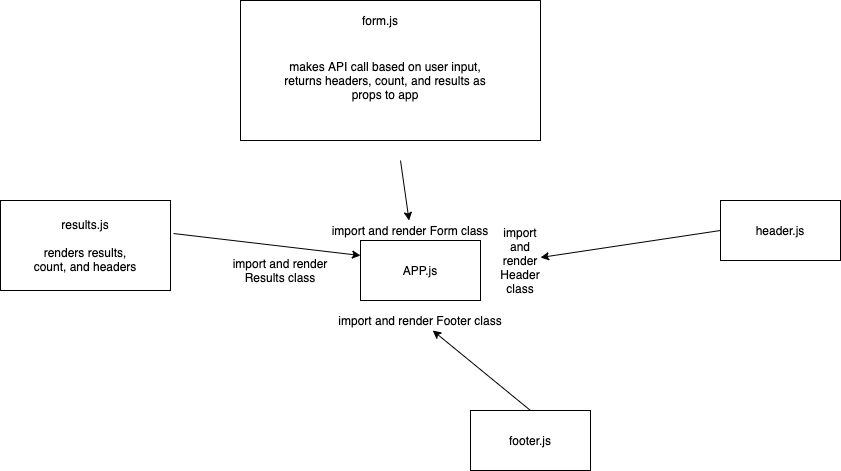

The diagram above was exported from draw.io. Its source (the exported page's mxGraphModel, read from the mxfile embedded in the PNG):
<mxGraphModel dx="1849" dy="416" grid="1" gridSize="10" guides="1" tooltips="1" connect="1" arrows="1" fold="1" page="1" pageScale="1" pageWidth="850" pageHeight="1100" math="0" shadow="0">
  <root>
    <mxCell id="0" />
    <mxCell id="1" parent="0" />
    <mxCell id="xcvRl-cV7r1g25d5_062-16" value="APP.js" style="rounded=0;whiteSpace=wrap;html=1;" vertex="1" parent="1">
      <mxGeometry x="270" y="430" width="120" height="60" as="geometry" />
    </mxCell>
    <mxCell id="xcvRl-cV7r1g25d5_062-21" value="" style="endArrow=classic;html=1;" edge="1" parent="1" target="xcvRl-cV7r1g25d5_062-22">
      <mxGeometry width="50" height="50" relative="1" as="geometry">
        <mxPoint x="310" y="350" as="sourcePoint" />
        <mxPoint x="310" y="420" as="targetPoint" />
      </mxGeometry>
    </mxCell>
    <mxCell id="xcvRl-cV7r1g25d5_062-22" value="import and render Form class" style="text;html=1;strokeColor=none;fillColor=none;align=center;verticalAlign=middle;whiteSpace=wrap;rounded=0;" vertex="1" parent="1">
      <mxGeometry x="230" y="410" width="180" height="20" as="geometry" />
    </mxCell>
    <mxCell id="xcvRl-cV7r1g25d5_062-23" value="header.js" style="rounded=0;whiteSpace=wrap;html=1;" vertex="1" parent="1">
      <mxGeometry x="630" y="390" width="120" height="60" as="geometry" />
    </mxCell>
    <mxCell id="xcvRl-cV7r1g25d5_062-24" value="" style="endArrow=classic;html=1;exitX=0;exitY=0.5;exitDx=0;exitDy=0;" edge="1" parent="1" source="xcvRl-cV7r1g25d5_062-23" target="xcvRl-cV7r1g25d5_062-25">
      <mxGeometry width="50" height="50" relative="1" as="geometry">
        <mxPoint x="470" y="500" as="sourcePoint" />
        <mxPoint x="430" y="450" as="targetPoint" />
      </mxGeometry>
    </mxCell>
    <mxCell id="xcvRl-cV7r1g25d5_062-25" value="import and render Header class" style="text;html=1;strokeColor=none;fillColor=none;align=center;verticalAlign=middle;whiteSpace=wrap;rounded=0;" vertex="1" parent="1">
      <mxGeometry x="410" y="440" width="40" height="20" as="geometry" />
    </mxCell>
    <mxCell id="xcvRl-cV7r1g25d5_062-26" value="footer.js" style="rounded=0;whiteSpace=wrap;html=1;" vertex="1" parent="1">
      <mxGeometry x="380" y="600" width="120" height="60" as="geometry" />
    </mxCell>
    <mxCell id="xcvRl-cV7r1g25d5_062-27" value="" style="endArrow=classic;html=1;exitX=0.5;exitY=0;exitDx=0;exitDy=0;" edge="1" parent="1" source="xcvRl-cV7r1g25d5_062-26" target="xcvRl-cV7r1g25d5_062-28">
      <mxGeometry width="50" height="50" relative="1" as="geometry">
        <mxPoint x="470" y="590" as="sourcePoint" />
        <mxPoint x="360" y="520" as="targetPoint" />
      </mxGeometry>
    </mxCell>
    <mxCell id="xcvRl-cV7r1g25d5_062-28" value="import and render Footer class" style="text;html=1;strokeColor=none;fillColor=none;align=center;verticalAlign=middle;whiteSpace=wrap;rounded=0;" vertex="1" parent="1">
      <mxGeometry x="235" y="500" width="190" height="20" as="geometry" />
    </mxCell>
    <mxCell id="xcvRl-cV7r1g25d5_062-29" value="" style="rounded=0;whiteSpace=wrap;html=1;" vertex="1" parent="1">
      <mxGeometry x="150" y="190" width="300" height="140" as="geometry" />
    </mxCell>
    <mxCell id="xcvRl-cV7r1g25d5_062-30" value="form.js" style="text;html=1;strokeColor=none;fillColor=none;align=center;verticalAlign=middle;whiteSpace=wrap;rounded=0;" vertex="1" parent="1">
      <mxGeometry x="270" y="200" width="40" height="20" as="geometry" />
    </mxCell>
    <mxCell id="xcvRl-cV7r1g25d5_062-32" value="makes API call based on user input, returns headers, count, and results as props to app" style="text;html=1;strokeColor=none;fillColor=none;align=center;verticalAlign=middle;whiteSpace=wrap;rounded=0;" vertex="1" parent="1">
      <mxGeometry x="180" y="240" width="230" height="60" as="geometry" />
    </mxCell>
    <mxCell id="xcvRl-cV7r1g25d5_062-33" value="" style="rounded=0;whiteSpace=wrap;html=1;" vertex="1" parent="1">
      <mxGeometry x="-90" y="390" width="170" height="90" as="geometry" />
    </mxCell>
    <mxCell id="xcvRl-cV7r1g25d5_062-34" value="import and render Results class" style="text;html=1;strokeColor=none;fillColor=none;align=center;verticalAlign=middle;whiteSpace=wrap;rounded=0;" vertex="1" parent="1">
      <mxGeometry x="140" y="450" width="100" height="20" as="geometry" />
    </mxCell>
    <mxCell id="xcvRl-cV7r1g25d5_062-35" value="results.js&lt;br&gt;&lt;br&gt;renders results, count, and headers" style="text;html=1;strokeColor=none;fillColor=none;align=center;verticalAlign=middle;whiteSpace=wrap;rounded=0;" vertex="1" parent="1">
      <mxGeometry x="-65" y="395" width="120" height="80" as="geometry" />
    </mxCell>
    <mxCell id="xcvRl-cV7r1g25d5_062-36" value="" style="endArrow=classic;html=1;exitX=1.018;exitY=0.367;exitDx=0;exitDy=0;exitPerimeter=0;entryX=0;entryY=0.25;entryDx=0;entryDy=0;" edge="1" parent="1" source="xcvRl-cV7r1g25d5_062-33" target="xcvRl-cV7r1g25d5_062-16">
      <mxGeometry width="50" height="50" relative="1" as="geometry">
        <mxPoint x="310" y="490" as="sourcePoint" />
        <mxPoint x="360" y="440" as="targetPoint" />
      </mxGeometry>
    </mxCell>
  </root>
</mxGraphModel>